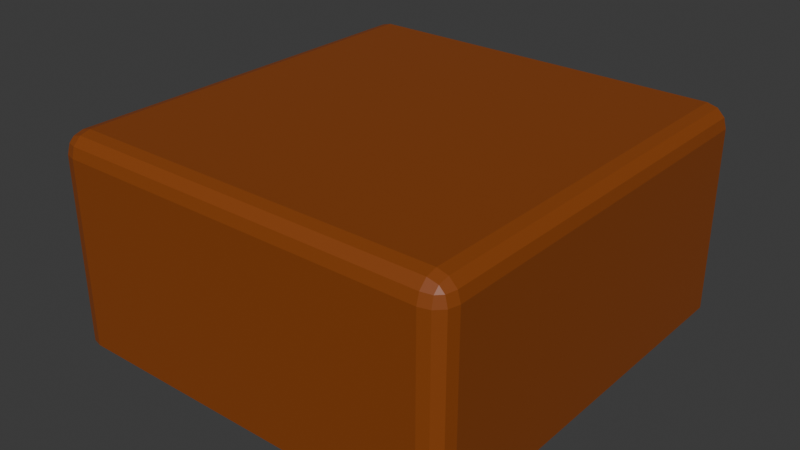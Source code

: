 # Source: dirt_3-side.blend  (saved by Blender 4.4.32; exported with 4.5.12 LTS)
import bpy
from mathutils import Matrix  # noqa: F401  (used for matrix-valued properties, if any)

bpy.ops.wm.read_factory_settings(use_empty=True)
scene = bpy.context.scene
scene.name = 'Scene'

# ---- collections
col_collection = bpy.data.collections.new('Collection'); scene.collection.children.link(col_collection)

# ---- materials (node trees are filled in below, after node groups)
mat_dirt = bpy.data.materials.new('Dirt')
mat_dirt.diffuse_color = (0.2582, 0.05951, 0.006512, 1.0)

# ---- material node trees
mat_dirt.use_nodes = True; mat_dirt.node_tree.nodes.clear()
_N = mat_dirt.node_tree.nodes; _L = mat_dirt.node_tree.links
n0 = _N.new('ShaderNodeBsdfPrincipled'); n0.name = 'Principled BSDF'; n0.location = (10, 300)
n0.inputs[0].default_value = (0.2582, 0.05951, 0.006512, 1.0)
n1 = _N.new('ShaderNodeOutputMaterial'); n1.name = 'Material Output'; n1.location = (300, 300)
_L.new(n0.outputs[0], n1.inputs[0])
n1.is_active_output = True

# ---- world
world_world = bpy.data.worlds.new('World'); scene.world = world_world
world_world.use_nodes = True; world_world.node_tree.nodes.clear()
_N = world_world.node_tree.nodes; _L = world_world.node_tree.links
n0 = _N.new('ShaderNodeOutputWorld'); n0.name = 'World Output'; n0.location = (300, 300)
n1 = _N.new('ShaderNodeBackground'); n1.name = 'Background'; n1.location = (10, 300)
n1.inputs[0].default_value = (0.05088, 0.05088, 0.05088, 1.0)
_L.new(n1.outputs[0], n0.inputs[0])
n0.is_active_output = True
world_world.color = (0.05088, 0.05088, 0.05088)
world_world.sun_shadow_jitter_overblur = 0.0

# ---- meshes
me_cube_001 = bpy.data.meshes.new('Cube.001')
me_cube_001.from_pydata([(-0.5, 0.5, -0.25), (0.5, 0.5, -0.25), (-0.45, -0.5, -0.25), (-0.5, -0.45, -0.25), (-0.475, -0.4933, -0.25), (-0.4933, -0.475, -0.25), (-0.45, -0.5, 0.2), (-0.45, -0.45, 0.25), (-0.5, -0.45, 0.2), (-0.45, -0.4933, 0.225), (-0.475, -0.4933, 0.2), (-0.4739, -0.4868, 0.2239), (-0.475, -0.45, 0.2433), (-0.45, -0.475, 0.2433), (-0.4739, -0.4739, 0.2368), (-0.4933, -0.475, 0.2), (-0.4933, -0.45, 0.225), (-0.4868, -0.4739, 0.2239), (-0.5, 0.5, 0.2), (-0.45, 0.5, 0.25), (-0.4933, 0.5, 0.225), (-0.475, 0.5, 0.2433), (0.5, -0.45, -0.25), (0.45, -0.5, -0.25), (0.4933, -0.475, -0.25), (0.475, -0.4933, -0.25), (0.45, -0.45, 0.25), (0.45, -0.5, 0.2), (0.5, -0.45, 0.2), (0.45, -0.475, 0.2433), (0.475, -0.45, 0.2433), (0.4739, -0.4739, 0.2368), (0.475, -0.4933, 0.2), (0.45, -0.4933, 0.225), (0.4739, -0.4868, 0.2239), (0.4933, -0.45, 0.225), (0.4933, -0.475, 0.2), (0.4868, -0.4739, 0.2239), (0.45, 0.5, 0.25), (0.5, 0.5, 0.2), (0.475, 0.5, 0.2433), (0.4933, 0.5, 0.225)], [], [(23, 27, 6, 2), (1, 39, 28, 22), (38, 19, 7, 26), (3, 8, 18, 0), (0, 18, 20, 21, 19, 38, 40, 41, 39, 1), (6, 9, 11, 10), (9, 13, 14, 11), (7, 12, 14, 13), (12, 16, 17, 14), (8, 15, 17, 16), (15, 10, 11, 17), (11, 14, 17), (26, 29, 31, 30), (29, 33, 34, 31), (27, 32, 34, 33), (32, 36, 37, 34), (28, 35, 37, 36), (35, 30, 31, 37), (31, 34, 37), (2, 6, 10, 4), (4, 10, 15, 5), (5, 15, 8, 3), (7, 19, 21, 12), (12, 21, 20, 16), (16, 20, 18, 8), (38, 26, 30, 40), (40, 30, 35, 41), (41, 35, 28, 39), (27, 23, 25, 32), (32, 25, 24, 36), (36, 24, 22, 28), (26, 7, 13, 29), (29, 13, 9, 33), (33, 9, 6, 27), (0, 1, 22, 24, 25, 23, 2, 4, 5, 3)])
_uv = me_cube_001.uv_layers.new(name='UVMap')
_uv.uv.foreach_set('vector', [0.375, 0.7625, 0.6, 0.7625, 0.6, 0.9875, 0.375, 0.9875, 0.375, 0.5, 0.6, 0.5, 0.6, 0.7375, 0.375, 0.7375, 0.6375, 0.5, 0.8625, 0.5, 0.8625, 0.7375, 0.6375, 0.7375, 0.375, 0.0125, 0.6, 0.0125, 0.6, 0.25, 0.375, 0.25, 0.375, 0.25, 0.6, 0.25, 0.6125, 0.2517, 0.6217, 0.2563, 0.625, 0.2625, 0.625, 0.4875, 0.6217, 0.4938, 0.6125, 0.4983, 0.6, 0.5, 0.375, 0.5, 0.6, 0.9875, 0.6125, 0.9875, 0.612, 1.0, 0.6, 1.0, 0.6125, 0.9875, 0.625, 0.9875, 0.625, 1.0, 0.612, 1.0, 0.8625, 0.7375, 0.875, 0.7375, 0.875, 0.7435, 0.8625, 0.75, 0.625, 0.0125, 0.6125, 0.0125, 0.612, 0.006522, 0.625, 0.006522, 0.6, 0.0125, 0.6, 0.006258, 0.612, 0.006522, 0.6125, 0.0125, 0.6, 0.006258, 0.6, 0.0, 0.612, 0.0, 0.612, 0.006522, 0.612, 0.0, 0.625, 0.006522, 0.612, 0.006522, 0.6375, 0.7375, 0.6375, 0.75, 0.6315, 0.75, 0.6313, 0.7375, 0.625, 0.7625, 0.6125, 0.7625, 0.612, 0.7565, 0.625, 0.7565, 0.6, 0.7625, 0.6, 0.7563, 0.612, 0.7565, 0.6125, 0.7625, 0.6, 0.7563, 0.6, 0.7437, 0.612, 0.7435, 0.612, 0.7565, 0.6, 0.7375, 0.6125, 0.7375, 0.612, 0.7435, 0.6, 0.7437, 0.6125, 0.7375, 0.6313, 0.7375, 0.6315, 0.75, 0.612, 0.7435, 0.625, 0.7565, 0.612, 0.7565, 0.612, 0.7533, 0.375, 0.9875, 0.6, 0.9875, 0.6, 1.0, 0.375, 1.0, 0.375, 0.0, 0.6, 0.0, 0.6, 0.006258, 0.375, 0.00625, 0.375, 0.00625, 0.6, 0.006258, 0.6, 0.0125, 0.375, 0.0125, 0.8625, 0.7375, 0.8625, 0.5, 0.875, 0.5, 0.875, 0.7375, 0.625, 0.0125, 0.625, 0.25, 0.6125, 0.25, 0.6125, 0.0125, 0.6125, 0.0125, 0.6125, 0.25, 0.6, 0.25, 0.6, 0.0125, 0.6375, 0.5, 0.6375, 0.7375, 0.6313, 0.7375, 0.6313, 0.5, 0.6313, 0.5, 0.6313, 0.7375, 0.6125, 0.7375, 0.6125, 0.5, 0.6125, 0.5, 0.6125, 0.7375, 0.6, 0.7375, 0.6, 0.5, 0.6, 0.7625, 0.375, 0.7625, 0.375, 0.7563, 0.6, 0.7563, 0.6, 0.7563, 0.375, 0.7563, 0.375, 0.7438, 0.6, 0.7437, 0.6, 0.7437, 0.375, 0.7438, 0.375, 0.7375, 0.6, 0.7375, 0.6375, 0.7375, 0.8625, 0.7375, 0.8625, 0.75, 0.6375, 0.75, 0.625, 0.7625, 0.625, 0.9875, 0.6125, 0.9875, 0.6125, 0.7625, 0.6125, 0.7625, 0.6125, 0.9875, 0.6, 0.9875, 0.6, 0.7625, 0.125, 0.5, 0.375, 0.5, 0.375, 0.7375, 0.3733, 0.7437, 0.3688, 0.7483, 0.3625, 0.75, 0.1375, 0.75, 0.1312, 0.7483, 0.1267, 0.7437, 0.125, 0.7375])
me_cube_001.materials.append(mat_dirt)
me_cube_001.update()

# ---- objects
ob_cube = bpy.data.objects.new('Cube', me_cube_001)

# ---- transforms, parenting, visibility, modifiers, constraints
ob_cube.location = (0.0, 0.0, 0.0)

# ---- collection membership
col_collection.objects.link(ob_cube)

# ---- scene / render settings (as saved in the file)
scene.frame_start = 1; scene.frame_end = 250; scene.frame_set(1)
scene.render.engine = 'BLENDER_EEVEE_NEXT'
bpy.context.view_layer.update()

# ---- added for rendering (the .blend has no active camera and no usable light): camera, sun
cam_auto = bpy.data.cameras.new('AutoCamera')
cam_auto.lens = 50.0
cam_auto.sensor_width = 36.0
cam_auto.clip_end = 1000.0
ob_auto_camera = bpy.data.objects.new('AutoCamera', cam_auto)
scene.collection.objects.link(ob_auto_camera)
ob_auto_camera.location = (1.38784, -1.6654, 1.11027)
ob_auto_camera.rotation_euler = (1.09748, -7.21219e-08, 0.694738)
scene.camera = ob_auto_camera
light_auto_sun = bpy.data.lights.new('AutoSun', 'SUN')
light_auto_sun.energy = 3.0
light_auto_sun.angle = 0.0523599
ob_auto_sun = bpy.data.objects.new('AutoSun', light_auto_sun)
scene.collection.objects.link(ob_auto_sun)
ob_auto_sun.rotation_euler = (0.872665, 0.174533, 0.523599)
bpy.context.view_layer.update()
